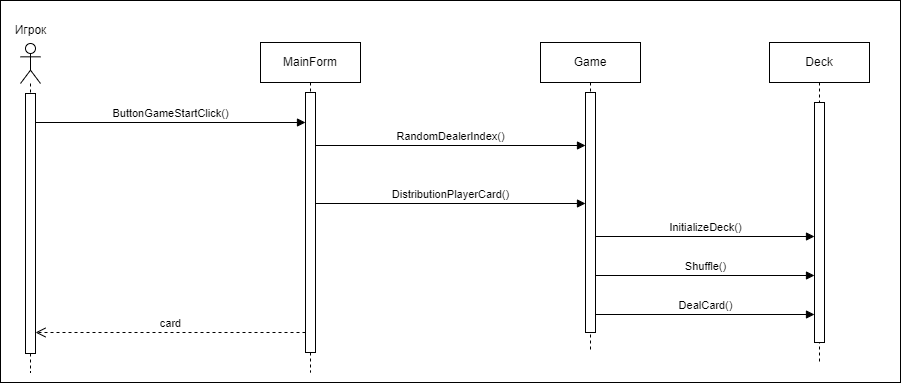

The diagram above was exported from draw.io. Its source (the exported page's mxGraphModel, read from the mxfile embedded in the PNG):
<mxGraphModel dx="1002" dy="575" grid="1" gridSize="10" guides="1" tooltips="1" connect="1" arrows="1" fold="1" page="1" pageScale="1" pageWidth="1169" pageHeight="1654" math="0" shadow="0">
  <root>
    <mxCell id="0" />
    <mxCell id="1" parent="0" />
    <mxCell id="kLngKOZG_PMwDYbT_b0l-17" value="" style="rounded=0;whiteSpace=wrap;html=1;" parent="1" vertex="1">
      <mxGeometry x="50" y="38" width="900" height="382" as="geometry" />
    </mxCell>
    <mxCell id="ex0wknGx8Hz7v8lLwJcT-1" value="" style="shape=umlLifeline;perimeter=lifelinePerimeter;whiteSpace=wrap;html=1;container=1;dropTarget=0;collapsible=0;recursiveResize=0;outlineConnect=0;portConstraint=eastwest;newEdgeStyle={&quot;curved&quot;:0,&quot;rounded&quot;:0};participant=umlActor;" parent="1" vertex="1">
      <mxGeometry x="70" y="81" width="20" height="329" as="geometry" />
    </mxCell>
    <mxCell id="ex0wknGx8Hz7v8lLwJcT-3" value="" style="html=1;points=[[0,0,0,0,5],[0,1,0,0,-5],[1,0,0,0,5],[1,1,0,0,-5]];perimeter=orthogonalPerimeter;outlineConnect=0;targetShapes=umlLifeline;portConstraint=eastwest;newEdgeStyle={&quot;curved&quot;:0,&quot;rounded&quot;:0};" parent="ex0wknGx8Hz7v8lLwJcT-1" vertex="1">
      <mxGeometry x="5" y="50" width="10" height="260" as="geometry" />
    </mxCell>
    <mxCell id="ex0wknGx8Hz7v8lLwJcT-2" value="Игрок" style="text;html=1;align=center;verticalAlign=middle;resizable=0;points=[];autosize=1;strokeColor=none;fillColor=none;" parent="1" vertex="1">
      <mxGeometry x="50" y="53" width="60" height="30" as="geometry" />
    </mxCell>
    <mxCell id="ex0wknGx8Hz7v8lLwJcT-4" value="MainForm" style="shape=umlLifeline;perimeter=lifelinePerimeter;whiteSpace=wrap;html=1;container=1;dropTarget=0;collapsible=0;recursiveResize=0;outlineConnect=0;portConstraint=eastwest;newEdgeStyle={&quot;curved&quot;:0,&quot;rounded&quot;:0};" parent="1" vertex="1">
      <mxGeometry x="310" y="80" width="100" height="330" as="geometry" />
    </mxCell>
    <mxCell id="ex0wknGx8Hz7v8lLwJcT-5" value="" style="html=1;points=[[0,0,0,0,5],[0,1,0,0,-5],[1,0,0,0,5],[1,1,0,0,-5]];perimeter=orthogonalPerimeter;outlineConnect=0;targetShapes=umlLifeline;portConstraint=eastwest;newEdgeStyle={&quot;curved&quot;:0,&quot;rounded&quot;:0};" parent="ex0wknGx8Hz7v8lLwJcT-4" vertex="1">
      <mxGeometry x="45" y="50" width="10" height="260" as="geometry" />
    </mxCell>
    <mxCell id="ex0wknGx8Hz7v8lLwJcT-6" value="ButtonGameStartClick()" style="html=1;verticalAlign=bottom;endArrow=block;curved=0;rounded=0;" parent="1" edge="1">
      <mxGeometry width="80" relative="1" as="geometry">
        <mxPoint x="85" y="160" as="sourcePoint" />
        <mxPoint x="355" y="160" as="targetPoint" />
      </mxGeometry>
    </mxCell>
    <mxCell id="ex0wknGx8Hz7v8lLwJcT-7" value="Game" style="shape=umlLifeline;perimeter=lifelinePerimeter;whiteSpace=wrap;html=1;container=1;dropTarget=0;collapsible=0;recursiveResize=0;outlineConnect=0;portConstraint=eastwest;newEdgeStyle={&quot;curved&quot;:0,&quot;rounded&quot;:0};" parent="1" vertex="1">
      <mxGeometry x="590" y="80" width="100" height="310" as="geometry" />
    </mxCell>
    <mxCell id="ex0wknGx8Hz7v8lLwJcT-8" value="" style="html=1;points=[[0,0,0,0,5],[0,1,0,0,-5],[1,0,0,0,5],[1,1,0,0,-5]];perimeter=orthogonalPerimeter;outlineConnect=0;targetShapes=umlLifeline;portConstraint=eastwest;newEdgeStyle={&quot;curved&quot;:0,&quot;rounded&quot;:0};" parent="ex0wknGx8Hz7v8lLwJcT-7" vertex="1">
      <mxGeometry x="45" y="50" width="10" height="240" as="geometry" />
    </mxCell>
    <mxCell id="ex0wknGx8Hz7v8lLwJcT-11" value="RandomDealerIndex()" style="html=1;verticalAlign=bottom;endArrow=block;curved=0;rounded=0;" parent="1" edge="1">
      <mxGeometry width="80" relative="1" as="geometry">
        <mxPoint x="365" y="183" as="sourcePoint" />
        <mxPoint x="635" y="183" as="targetPoint" />
      </mxGeometry>
    </mxCell>
    <mxCell id="ex0wknGx8Hz7v8lLwJcT-12" value="Deck" style="shape=umlLifeline;perimeter=lifelinePerimeter;whiteSpace=wrap;html=1;container=1;dropTarget=0;collapsible=0;recursiveResize=0;outlineConnect=0;portConstraint=eastwest;newEdgeStyle={&quot;curved&quot;:0,&quot;rounded&quot;:0};" parent="1" vertex="1">
      <mxGeometry x="819" y="80" width="100" height="320" as="geometry" />
    </mxCell>
    <mxCell id="ex0wknGx8Hz7v8lLwJcT-13" value="" style="html=1;points=[[0,0,0,0,5],[0,1,0,0,-5],[1,0,0,0,5],[1,1,0,0,-5]];perimeter=orthogonalPerimeter;outlineConnect=0;targetShapes=umlLifeline;portConstraint=eastwest;newEdgeStyle={&quot;curved&quot;:0,&quot;rounded&quot;:0};" parent="ex0wknGx8Hz7v8lLwJcT-12" vertex="1">
      <mxGeometry x="45" y="60" width="10" height="240" as="geometry" />
    </mxCell>
    <mxCell id="bGHcvkAndkm63NFmhVQZ-2" value="DistributionPlayerCard()" style="html=1;verticalAlign=bottom;endArrow=block;curved=0;rounded=0;" parent="1" edge="1">
      <mxGeometry width="80" relative="1" as="geometry">
        <mxPoint x="365" y="241" as="sourcePoint" />
        <mxPoint x="635" y="241" as="targetPoint" />
      </mxGeometry>
    </mxCell>
    <mxCell id="kLngKOZG_PMwDYbT_b0l-1" value="InitializeDeck()" style="html=1;verticalAlign=bottom;endArrow=block;curved=0;rounded=0;" parent="1" edge="1">
      <mxGeometry width="80" relative="1" as="geometry">
        <mxPoint x="645" y="274" as="sourcePoint" />
        <mxPoint x="864" y="274" as="targetPoint" />
      </mxGeometry>
    </mxCell>
    <mxCell id="kLngKOZG_PMwDYbT_b0l-9" value="Shuffle()" style="html=1;verticalAlign=bottom;endArrow=block;curved=0;rounded=0;" parent="1" edge="1">
      <mxGeometry width="80" relative="1" as="geometry">
        <mxPoint x="645" y="313" as="sourcePoint" />
        <mxPoint x="864" y="313" as="targetPoint" />
      </mxGeometry>
    </mxCell>
    <mxCell id="kLngKOZG_PMwDYbT_b0l-10" value="DealCard()" style="html=1;verticalAlign=bottom;endArrow=block;curved=0;rounded=0;" parent="1" edge="1">
      <mxGeometry width="80" relative="1" as="geometry">
        <mxPoint x="645" y="352" as="sourcePoint" />
        <mxPoint x="864" y="352" as="targetPoint" />
      </mxGeometry>
    </mxCell>
    <mxCell id="kLngKOZG_PMwDYbT_b0l-11" value="card" style="html=1;verticalAlign=bottom;endArrow=open;dashed=1;endSize=8;curved=0;rounded=0;" parent="1" edge="1">
      <mxGeometry relative="1" as="geometry">
        <mxPoint x="355" y="370" as="sourcePoint" />
        <mxPoint x="85" y="370" as="targetPoint" />
      </mxGeometry>
    </mxCell>
  </root>
</mxGraphModel>